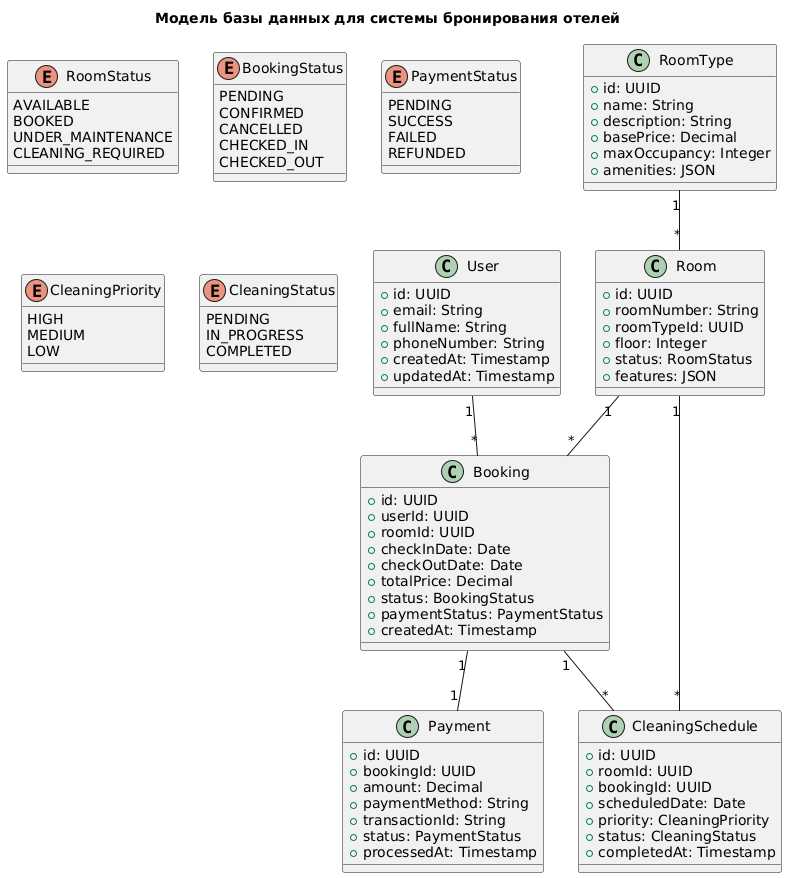

The diagram above was rendered by PlantUML. Its source (embedded in the PNG):
@startuml
title Модель базы данных для системы бронирования отелей

class User {
  +id: UUID
  +email: String
  +fullName: String
  +phoneNumber: String
  +createdAt: Timestamp
  +updatedAt: Timestamp
}

class RoomType {
  +id: UUID
  +name: String
  +description: String
  +basePrice: Decimal
  +maxOccupancy: Integer
  +amenities: JSON
}

class Room {
  +id: UUID
  +roomNumber: String
  +roomTypeId: UUID
  +floor: Integer
  +status: RoomStatus
  +features: JSON
}

class Booking {
  +id: UUID
  +userId: UUID
  +roomId: UUID
  +checkInDate: Date
  +checkOutDate: Date
  +totalPrice: Decimal
  +status: BookingStatus
  +paymentStatus: PaymentStatus
  +createdAt: Timestamp
}

class CleaningSchedule {
  +id: UUID
  +roomId: UUID
  +bookingId: UUID
  +scheduledDate: Date
  +priority: CleaningPriority
  +status: CleaningStatus
  +completedAt: Timestamp
}

class Payment {
  +id: UUID
  +bookingId: UUID
  +amount: Decimal
  +paymentMethod: String
  +transactionId: String
  +status: PaymentStatus
  +processedAt: Timestamp
}

' Связи между сущностями
User "1" -- "*" Booking 
RoomType "1" -- "*" Room 
Room "1" -- "*" Booking
Booking "1" -- "1" Payment
Booking "1" -- "*" CleaningSchedule 
Room "1" -- "*" CleaningSchedule 

' Enums
enum RoomStatus {
  AVAILABLE
  BOOKED
  UNDER_MAINTENANCE
  CLEANING_REQUIRED
}

enum BookingStatus {
  PENDING
  CONFIRMED
  CANCELLED
  CHECKED_IN
  CHECKED_OUT
}

enum PaymentStatus {
  PENDING
  SUCCESS
  FAILED
  REFUNDED
}

enum CleaningPriority {
  HIGH
  MEDIUM
  LOW
}

enum CleaningStatus {
  PENDING
  IN_PROGRESS
  COMPLETED
}
@enduml